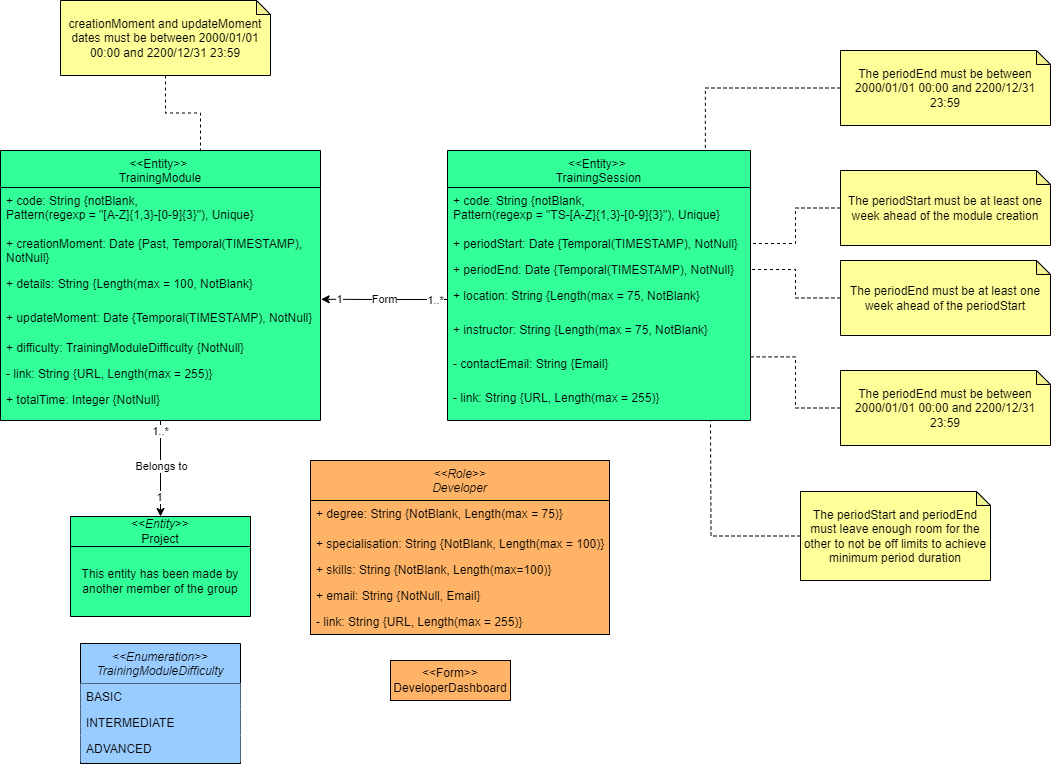

The diagram above was exported from draw.io. Its source (the exported page's mxGraphModel, read from the mxfile embedded in the PNG):
<mxGraphModel dx="1290" dy="1734" grid="1" gridSize="10" guides="1" tooltips="1" connect="1" arrows="1" fold="1" page="1" pageScale="1" pageWidth="827" pageHeight="1169" math="0" shadow="0">
  <root>
    <mxCell id="0" />
    <mxCell id="1" parent="0" />
    <mxCell id="hxwW4Amic6VR6teMXL79-1" style="edgeStyle=orthogonalEdgeStyle;rounded=0;orthogonalLoop=1;jettySize=auto;html=1;exitX=0.5;exitY=1;exitDx=0;exitDy=0;entryX=0.5;entryY=0;entryDx=0;entryDy=0;" parent="1" source="k4P8xQ7r4yugAaU3OkW1-1" target="falQHxhKAr-r6UX7n9Ib-1" edge="1">
      <mxGeometry relative="1" as="geometry" />
    </mxCell>
    <mxCell id="hxwW4Amic6VR6teMXL79-2" value="Belongs to" style="edgeLabel;html=1;align=center;verticalAlign=middle;resizable=0;points=[];" parent="hxwW4Amic6VR6teMXL79-1" vertex="1" connectable="0">
      <mxGeometry x="-0.0568" y="3" relative="1" as="geometry">
        <mxPoint x="-3" as="offset" />
      </mxGeometry>
    </mxCell>
    <mxCell id="hxwW4Amic6VR6teMXL79-3" value="1" style="edgeLabel;html=1;align=center;verticalAlign=middle;resizable=0;points=[];" parent="hxwW4Amic6VR6teMXL79-1" vertex="1" connectable="0">
      <mxGeometry x="0.5856" y="-2" relative="1" as="geometry">
        <mxPoint as="offset" />
      </mxGeometry>
    </mxCell>
    <mxCell id="TbONHNN4NIm9NEzN80GZ-1" value="1..*" style="edgeLabel;html=1;align=center;verticalAlign=middle;resizable=0;points=[];" parent="hxwW4Amic6VR6teMXL79-1" vertex="1" connectable="0">
      <mxGeometry x="-0.8033" relative="1" as="geometry">
        <mxPoint x="-1" y="1" as="offset" />
      </mxGeometry>
    </mxCell>
    <mxCell id="k4P8xQ7r4yugAaU3OkW1-1" value="&lt;&lt;Entity&gt;&gt; &#10;TrainingModule" style="swimlane;fontStyle=0;align=center;verticalAlign=top;childLayout=stackLayout;horizontal=1;startSize=37;horizontalStack=0;resizeParent=1;resizeLast=0;collapsible=1;marginBottom=0;rounded=0;shadow=0;strokeWidth=1;fillColor=#33FF99;swimlaneFillColor=#33FF99;" parent="1" vertex="1">
      <mxGeometry x="50" y="-1000" width="320" height="270" as="geometry">
        <mxRectangle x="130" y="380" width="160" height="26" as="alternateBounds" />
      </mxGeometry>
    </mxCell>
    <mxCell id="k4P8xQ7r4yugAaU3OkW1-2" value="+ code: String {notBlank,&#10;Pattern(regexp = &quot;[A-Z]{1,3}-[0-9]{3}&quot;), Unique}" style="text;align=left;verticalAlign=top;spacingLeft=4;spacingRight=4;overflow=hidden;rotatable=0;points=[[0,0.5],[1,0.5]];portConstraint=eastwest;" parent="k4P8xQ7r4yugAaU3OkW1-1" vertex="1">
      <mxGeometry y="37" width="320" height="43" as="geometry" />
    </mxCell>
    <mxCell id="k4P8xQ7r4yugAaU3OkW1-3" value="+ creationMoment: Date {Past, Temporal(TIMESTAMP),&#10;NotNull}" style="text;align=left;verticalAlign=top;spacingLeft=4;spacingRight=4;overflow=hidden;rotatable=0;points=[[0,0.5],[1,0.5]];portConstraint=eastwest;rounded=0;shadow=0;html=0;" parent="k4P8xQ7r4yugAaU3OkW1-1" vertex="1">
      <mxGeometry y="80" width="320" height="40" as="geometry" />
    </mxCell>
    <mxCell id="k4P8xQ7r4yugAaU3OkW1-4" value="+ details: String {Length(max = 100, NotBlank}" style="text;align=left;verticalAlign=top;spacingLeft=4;spacingRight=4;overflow=hidden;rotatable=0;points=[[0,0.5],[1,0.5]];portConstraint=eastwest;rounded=0;shadow=0;html=0;" parent="k4P8xQ7r4yugAaU3OkW1-1" vertex="1">
      <mxGeometry y="120" width="320" height="34" as="geometry" />
    </mxCell>
    <mxCell id="k4P8xQ7r4yugAaU3OkW1-5" value="+ updateMoment: Date {Temporal(TIMESTAMP), NotNull}" style="text;align=left;verticalAlign=top;spacingLeft=4;spacingRight=4;overflow=hidden;rotatable=0;points=[[0,0.5],[1,0.5]];portConstraint=eastwest;rounded=0;shadow=0;html=0;" parent="k4P8xQ7r4yugAaU3OkW1-1" vertex="1">
      <mxGeometry y="154" width="320" height="30" as="geometry" />
    </mxCell>
    <mxCell id="k4P8xQ7r4yugAaU3OkW1-6" value="+ difficulty: TrainingModuleDifficulty {NotNull}" style="text;align=left;verticalAlign=top;spacingLeft=4;spacingRight=4;overflow=hidden;rotatable=0;points=[[0,0.5],[1,0.5]];portConstraint=eastwest;rounded=0;shadow=0;html=0;" parent="k4P8xQ7r4yugAaU3OkW1-1" vertex="1">
      <mxGeometry y="184" width="320" height="26" as="geometry" />
    </mxCell>
    <mxCell id="k4P8xQ7r4yugAaU3OkW1-7" value="- link: String {URL, Length(max = 255)}" style="text;align=left;verticalAlign=top;spacingLeft=4;spacingRight=4;overflow=hidden;rotatable=0;points=[[0,0.5],[1,0.5]];portConstraint=eastwest;rounded=0;shadow=0;html=0;" parent="k4P8xQ7r4yugAaU3OkW1-1" vertex="1">
      <mxGeometry y="210" width="320" height="26" as="geometry" />
    </mxCell>
    <mxCell id="k4P8xQ7r4yugAaU3OkW1-8" value="+ totalTime: Integer {NotNull}" style="text;align=left;verticalAlign=top;spacingLeft=4;spacingRight=4;overflow=hidden;rotatable=0;points=[[0,0.5],[1,0.5]];portConstraint=eastwest;rounded=0;shadow=0;html=0;" parent="k4P8xQ7r4yugAaU3OkW1-1" vertex="1">
      <mxGeometry y="236" width="320" height="26" as="geometry" />
    </mxCell>
    <mxCell id="k4P8xQ7r4yugAaU3OkW1-9" value="&lt;&lt;Entity&gt;&gt; &#10;TrainingSession" style="swimlane;fontStyle=0;align=center;verticalAlign=top;childLayout=stackLayout;horizontal=1;startSize=37;horizontalStack=0;resizeParent=1;resizeLast=0;collapsible=1;marginBottom=0;rounded=0;shadow=0;strokeWidth=1;swimlaneFillColor=#33FF99;fillColor=#33FF99;" parent="1" vertex="1">
      <mxGeometry x="497" y="-1000" width="303" height="270" as="geometry">
        <mxRectangle x="130" y="380" width="160" height="26" as="alternateBounds" />
      </mxGeometry>
    </mxCell>
    <mxCell id="k4P8xQ7r4yugAaU3OkW1-10" value="+ code: String {notBlank,&#10;Pattern(regexp = &quot;TS-[A-Z]{1,3}-[0-9]{3}&quot;), Unique}" style="text;align=left;verticalAlign=top;spacingLeft=4;spacingRight=4;overflow=hidden;rotatable=0;points=[[0,0.5],[1,0.5]];portConstraint=eastwest;" parent="k4P8xQ7r4yugAaU3OkW1-9" vertex="1">
      <mxGeometry y="37" width="303" height="43" as="geometry" />
    </mxCell>
    <mxCell id="k4P8xQ7r4yugAaU3OkW1-11" value="+ periodStart: Date {Temporal(TIMESTAMP), NotNull}" style="text;align=left;verticalAlign=top;spacingLeft=4;spacingRight=4;overflow=hidden;rotatable=0;points=[[0,0.5],[1,0.5]];portConstraint=eastwest;rounded=0;shadow=0;html=0;" parent="k4P8xQ7r4yugAaU3OkW1-9" vertex="1">
      <mxGeometry y="80" width="303" height="26" as="geometry" />
    </mxCell>
    <mxCell id="k4P8xQ7r4yugAaU3OkW1-12" value="+ periodEnd: Date {Temporal(TIMESTAMP), NotNull}" style="text;align=left;verticalAlign=top;spacingLeft=4;spacingRight=4;overflow=hidden;rotatable=0;points=[[0,0.5],[1,0.5]];portConstraint=eastwest;rounded=0;shadow=0;html=0;" parent="k4P8xQ7r4yugAaU3OkW1-9" vertex="1">
      <mxGeometry y="106" width="303" height="26" as="geometry" />
    </mxCell>
    <mxCell id="k4P8xQ7r4yugAaU3OkW1-13" value="+ location: String {Length(max = 75, NotBlank}" style="text;align=left;verticalAlign=top;spacingLeft=4;spacingRight=4;overflow=hidden;rotatable=0;points=[[0,0.5],[1,0.5]];portConstraint=eastwest;rounded=0;shadow=0;html=0;" parent="k4P8xQ7r4yugAaU3OkW1-9" vertex="1">
      <mxGeometry y="132" width="303" height="34" as="geometry" />
    </mxCell>
    <mxCell id="k4P8xQ7r4yugAaU3OkW1-14" value="+ instructor: String {Length(max = 75, NotBlank}" style="text;align=left;verticalAlign=top;spacingLeft=4;spacingRight=4;overflow=hidden;rotatable=0;points=[[0,0.5],[1,0.5]];portConstraint=eastwest;rounded=0;shadow=0;html=0;" parent="k4P8xQ7r4yugAaU3OkW1-9" vertex="1">
      <mxGeometry y="166" width="303" height="34" as="geometry" />
    </mxCell>
    <mxCell id="k4P8xQ7r4yugAaU3OkW1-15" value="- contactEmail: String {Email}" style="text;align=left;verticalAlign=top;spacingLeft=4;spacingRight=4;overflow=hidden;rotatable=0;points=[[0,0.5],[1,0.5]];portConstraint=eastwest;rounded=0;shadow=0;html=0;" parent="k4P8xQ7r4yugAaU3OkW1-9" vertex="1">
      <mxGeometry y="200" width="303" height="34" as="geometry" />
    </mxCell>
    <mxCell id="k4P8xQ7r4yugAaU3OkW1-16" value="- link: String {URL, Length(max = 255)}" style="text;align=left;verticalAlign=top;spacingLeft=4;spacingRight=4;overflow=hidden;rotatable=0;points=[[0,0.5],[1,0.5]];portConstraint=eastwest;rounded=0;shadow=0;html=0;" parent="k4P8xQ7r4yugAaU3OkW1-9" vertex="1">
      <mxGeometry y="234" width="303" height="26" as="geometry" />
    </mxCell>
    <mxCell id="k4P8xQ7r4yugAaU3OkW1-17" style="edgeStyle=orthogonalEdgeStyle;rounded=0;orthogonalLoop=1;jettySize=auto;html=1;exitX=0;exitY=0.5;exitDx=0;exitDy=0;entryX=1.002;entryY=0.847;entryDx=0;entryDy=0;entryPerimeter=0;" parent="1" source="k4P8xQ7r4yugAaU3OkW1-13" target="k4P8xQ7r4yugAaU3OkW1-4" edge="1">
      <mxGeometry relative="1" as="geometry" />
    </mxCell>
    <mxCell id="k4P8xQ7r4yugAaU3OkW1-18" value="Form" style="edgeLabel;html=1;align=center;verticalAlign=middle;resizable=0;points=[];" parent="k4P8xQ7r4yugAaU3OkW1-17" connectable="0" vertex="1">
      <mxGeometry x="0.0064" relative="1" as="geometry">
        <mxPoint as="offset" />
      </mxGeometry>
    </mxCell>
    <mxCell id="k4P8xQ7r4yugAaU3OkW1-19" value="1..*" style="edgeLabel;html=1;align=center;verticalAlign=middle;resizable=0;points=[];" parent="k4P8xQ7r4yugAaU3OkW1-17" connectable="0" vertex="1">
      <mxGeometry x="-0.8671" relative="1" as="geometry">
        <mxPoint x="-5" as="offset" />
      </mxGeometry>
    </mxCell>
    <mxCell id="k4P8xQ7r4yugAaU3OkW1-20" value="1" style="edgeLabel;html=1;align=center;verticalAlign=middle;resizable=0;points=[];" parent="k4P8xQ7r4yugAaU3OkW1-17" connectable="0" vertex="1">
      <mxGeometry x="0.7161" y="2" relative="1" as="geometry">
        <mxPoint y="-2" as="offset" />
      </mxGeometry>
    </mxCell>
    <mxCell id="TKY__rNsndEgnBNEFHwC-1" value="&lt;&lt;Enumeration&gt;&gt;&#10;TrainingModuleDifficulty" style="swimlane;fontStyle=2;align=center;verticalAlign=top;childLayout=stackLayout;horizontal=1;startSize=40;horizontalStack=0;resizeParent=1;resizeLast=0;collapsible=1;marginBottom=0;rounded=0;shadow=0;strokeWidth=1;fillColor=#99CCFF;swimlaneFillColor=#99CCFF;" parent="1" vertex="1">
      <mxGeometry x="130" y="-507" width="160" height="120" as="geometry">
        <mxRectangle x="230" y="140" width="160" height="26" as="alternateBounds" />
      </mxGeometry>
    </mxCell>
    <mxCell id="TKY__rNsndEgnBNEFHwC-2" value="BASIC" style="text;align=left;verticalAlign=top;spacingLeft=4;spacingRight=4;overflow=hidden;rotatable=0;points=[[0,0.5],[1,0.5]];portConstraint=eastwest;fillColor=#99CCFF;swimlaneFillColor=#99CCFF;" parent="TKY__rNsndEgnBNEFHwC-1" vertex="1">
      <mxGeometry y="40" width="160" height="26" as="geometry" />
    </mxCell>
    <mxCell id="TKY__rNsndEgnBNEFHwC-3" value="INTERMEDIATE" style="text;align=left;verticalAlign=top;spacingLeft=4;spacingRight=4;overflow=hidden;rotatable=0;points=[[0,0.5],[1,0.5]];portConstraint=eastwest;fillColor=#99CCFF;swimlaneFillColor=#99CCFF;" parent="TKY__rNsndEgnBNEFHwC-1" vertex="1">
      <mxGeometry y="66" width="160" height="26" as="geometry" />
    </mxCell>
    <mxCell id="TKY__rNsndEgnBNEFHwC-4" value="ADVANCED" style="text;align=left;verticalAlign=top;spacingLeft=4;spacingRight=4;overflow=hidden;rotatable=0;points=[[0,0.5],[1,0.5]];portConstraint=eastwest;fillColor=#99CCFF;swimlaneFillColor=#99CCFF;" parent="TKY__rNsndEgnBNEFHwC-1" vertex="1">
      <mxGeometry y="92" width="160" height="26" as="geometry" />
    </mxCell>
    <mxCell id="1F8u66ftmc01J6UBwkT5-1" value="&amp;lt;&amp;lt;Form&amp;gt;&amp;gt;&lt;br&gt;DeveloperDashboard" style="rounded=0;whiteSpace=wrap;html=1;fillColor=#FFB366;" parent="1" vertex="1">
      <mxGeometry x="440" y="-490" width="120" height="40" as="geometry" />
    </mxCell>
    <mxCell id="OgBAO1yuOkUgU9lRFjTb-1" value="&lt;&lt;Role&gt;&gt;&#10;Developer" style="swimlane;fontStyle=2;align=center;verticalAlign=top;childLayout=stackLayout;horizontal=1;startSize=40;horizontalStack=0;resizeParent=1;resizeLast=0;collapsible=1;marginBottom=0;rounded=0;shadow=0;strokeWidth=1;fillColor=#FFB366;swimlaneFillColor=#FFB366;fillStyle=auto;strokeColor=#000000;" parent="1" vertex="1">
      <mxGeometry x="360" y="-690" width="299" height="174" as="geometry">
        <mxRectangle x="230" y="140" width="160" height="26" as="alternateBounds" />
      </mxGeometry>
    </mxCell>
    <mxCell id="OgBAO1yuOkUgU9lRFjTb-2" value="+ degree: String {NotBlank, Length(max = 75)}" style="text;align=left;verticalAlign=top;spacingLeft=4;spacingRight=4;overflow=hidden;rotatable=0;points=[[0,0.5],[1,0.5]];portConstraint=eastwest;" parent="OgBAO1yuOkUgU9lRFjTb-1" vertex="1">
      <mxGeometry y="40" width="299" height="30" as="geometry" />
    </mxCell>
    <mxCell id="OgBAO1yuOkUgU9lRFjTb-3" value="+ specialisation: String {NotBlank, Length(max = 100)}" style="text;align=left;verticalAlign=top;spacingLeft=4;spacingRight=4;overflow=hidden;rotatable=0;points=[[0,0.5],[1,0.5]];portConstraint=eastwest;rounded=0;shadow=0;html=0;" parent="OgBAO1yuOkUgU9lRFjTb-1" vertex="1">
      <mxGeometry y="70" width="299" height="26" as="geometry" />
    </mxCell>
    <mxCell id="OgBAO1yuOkUgU9lRFjTb-4" value="+ skills: String {NotBlank, Length(max=100)}" style="text;align=left;verticalAlign=top;spacingLeft=4;spacingRight=4;overflow=hidden;rotatable=0;points=[[0,0.5],[1,0.5]];portConstraint=eastwest;rounded=0;shadow=0;html=0;" parent="OgBAO1yuOkUgU9lRFjTb-1" vertex="1">
      <mxGeometry y="96" width="299" height="26" as="geometry" />
    </mxCell>
    <mxCell id="9KURO1105Zy1JEEu4MSP-7" value="+ email: String {NotNull, Email}" style="text;align=left;verticalAlign=top;spacingLeft=4;spacingRight=4;overflow=hidden;rotatable=0;points=[[0,0.5],[1,0.5]];portConstraint=eastwest;rounded=0;shadow=0;html=0;" parent="OgBAO1yuOkUgU9lRFjTb-1" vertex="1">
      <mxGeometry y="122" width="299" height="26" as="geometry" />
    </mxCell>
    <mxCell id="OgBAO1yuOkUgU9lRFjTb-5" value="- link: String {URL, Length(max = 255)}" style="text;align=left;verticalAlign=top;spacingLeft=4;spacingRight=4;overflow=hidden;rotatable=0;points=[[0,0.5],[1,0.5]];portConstraint=eastwest;rounded=0;shadow=0;html=0;" parent="OgBAO1yuOkUgU9lRFjTb-1" vertex="1">
      <mxGeometry y="148" width="299" height="26" as="geometry" />
    </mxCell>
    <mxCell id="falQHxhKAr-r6UX7n9Ib-1" value="&amp;lt;&amp;lt;&lt;i&gt;Entity&lt;/i&gt;&amp;gt;&amp;gt;&lt;div&gt;Project&lt;/div&gt;" style="swimlane;fontStyle=0;childLayout=stackLayout;horizontal=1;startSize=30;horizontalStack=0;resizeParent=1;resizeParentMax=0;resizeLast=0;collapsible=1;marginBottom=0;whiteSpace=wrap;html=1;swimlaneFillColor=#33FF99;fillColor=#33FF99;" parent="1" vertex="1">
      <mxGeometry x="120" y="-634" width="180" height="100" as="geometry" />
    </mxCell>
    <mxCell id="falQHxhKAr-r6UX7n9Ib-2" value="This entity has been made by another member of the group" style="text;html=1;align=center;verticalAlign=middle;whiteSpace=wrap;rounded=0;" parent="falQHxhKAr-r6UX7n9Ib-1" vertex="1">
      <mxGeometry y="30" width="180" height="70" as="geometry" />
    </mxCell>
    <mxCell id="9KURO1105Zy1JEEu4MSP-3" style="edgeStyle=orthogonalEdgeStyle;rounded=0;orthogonalLoop=1;jettySize=auto;html=1;exitX=0;exitY=0.5;exitDx=0;exitDy=0;exitPerimeter=0;entryX=1;entryY=0.5;entryDx=0;entryDy=0;dashed=1;endArrow=none;endFill=0;" parent="1" source="9KURO1105Zy1JEEu4MSP-1" target="k4P8xQ7r4yugAaU3OkW1-11" edge="1">
      <mxGeometry relative="1" as="geometry" />
    </mxCell>
    <mxCell id="9KURO1105Zy1JEEu4MSP-1" value="The periodStart must be at least one week ahead of the module creation" style="shape=note;whiteSpace=wrap;html=1;backgroundOutline=1;darkOpacity=0.05;size=14;fillColor=#FFFF99;" parent="1" vertex="1">
      <mxGeometry x="890" y="-980" width="210" height="75" as="geometry" />
    </mxCell>
    <mxCell id="9KURO1105Zy1JEEu4MSP-6" style="edgeStyle=orthogonalEdgeStyle;rounded=0;orthogonalLoop=1;jettySize=auto;html=1;exitX=0;exitY=0.5;exitDx=0;exitDy=0;exitPerimeter=0;entryX=1;entryY=0.5;entryDx=0;entryDy=0;dashed=1;endArrow=none;endFill=0;" parent="1" source="9KURO1105Zy1JEEu4MSP-5" target="k4P8xQ7r4yugAaU3OkW1-12" edge="1">
      <mxGeometry relative="1" as="geometry" />
    </mxCell>
    <mxCell id="9KURO1105Zy1JEEu4MSP-5" value="&lt;span style=&quot;text-align: left;&quot;&gt;The periodEnd must be at least one week ahead of the periodStart&lt;/span&gt;" style="shape=note;whiteSpace=wrap;html=1;backgroundOutline=1;darkOpacity=0.05;size=14;fillColor=#FFFF99;" parent="1" vertex="1">
      <mxGeometry x="890" y="-890" width="210" height="75" as="geometry" />
    </mxCell>
    <mxCell id="GdsDs8BIbYqFSKHYGnFV-1" value="creationMoment and updateMoment dates must be between 2000/01/01 00:00 and 2200/12/31 23:59" style="shape=note;whiteSpace=wrap;html=1;backgroundOutline=1;darkOpacity=0.05;size=14;fillColor=#FFFF99;" vertex="1" parent="1">
      <mxGeometry x="110" y="-1150" width="210" height="75" as="geometry" />
    </mxCell>
    <mxCell id="GdsDs8BIbYqFSKHYGnFV-2" style="edgeStyle=orthogonalEdgeStyle;rounded=0;orthogonalLoop=1;jettySize=auto;html=1;exitX=0.5;exitY=1;exitDx=0;exitDy=0;exitPerimeter=0;entryX=0.625;entryY=0.003;entryDx=0;entryDy=0;entryPerimeter=0;endArrow=none;endFill=0;dashed=1;" edge="1" parent="1" source="GdsDs8BIbYqFSKHYGnFV-1" target="k4P8xQ7r4yugAaU3OkW1-1">
      <mxGeometry relative="1" as="geometry" />
    </mxCell>
    <mxCell id="GdsDs8BIbYqFSKHYGnFV-3" value="&lt;span style=&quot;text-align: left;&quot;&gt;The periodEnd must be&amp;nbsp;&lt;/span&gt;between 2000/01/01 00:00 and 2200/12/31 23:59" style="shape=note;whiteSpace=wrap;html=1;backgroundOutline=1;darkOpacity=0.05;size=14;fillColor=#FFFF99;" vertex="1" parent="1">
      <mxGeometry x="890" y="-780" width="210" height="75" as="geometry" />
    </mxCell>
    <mxCell id="GdsDs8BIbYqFSKHYGnFV-4" value="&lt;span style=&quot;text-align: left;&quot;&gt;The periodEnd must be&amp;nbsp;&lt;/span&gt;between 2000/01/01 00:00 and 2200/12/31 23:59" style="shape=note;whiteSpace=wrap;html=1;backgroundOutline=1;darkOpacity=0.05;size=14;fillColor=#FFFF99;" vertex="1" parent="1">
      <mxGeometry x="890" y="-1100" width="210" height="75" as="geometry" />
    </mxCell>
    <mxCell id="GdsDs8BIbYqFSKHYGnFV-5" style="edgeStyle=orthogonalEdgeStyle;rounded=0;orthogonalLoop=1;jettySize=auto;html=1;exitX=0;exitY=0.5;exitDx=0;exitDy=0;exitPerimeter=0;entryX=0.851;entryY=0;entryDx=0;entryDy=0;entryPerimeter=0;endArrow=none;endFill=0;dashed=1;" edge="1" parent="1" source="GdsDs8BIbYqFSKHYGnFV-4" target="k4P8xQ7r4yugAaU3OkW1-9">
      <mxGeometry relative="1" as="geometry" />
    </mxCell>
    <mxCell id="GdsDs8BIbYqFSKHYGnFV-6" style="edgeStyle=orthogonalEdgeStyle;rounded=0;orthogonalLoop=1;jettySize=auto;html=1;exitX=0;exitY=0.5;exitDx=0;exitDy=0;exitPerimeter=0;entryX=0.999;entryY=0.188;entryDx=0;entryDy=0;entryPerimeter=0;endArrow=none;endFill=0;dashed=1;" edge="1" parent="1" source="GdsDs8BIbYqFSKHYGnFV-3" target="k4P8xQ7r4yugAaU3OkW1-15">
      <mxGeometry relative="1" as="geometry" />
    </mxCell>
    <mxCell id="GdsDs8BIbYqFSKHYGnFV-8" style="edgeStyle=orthogonalEdgeStyle;rounded=0;orthogonalLoop=1;jettySize=auto;html=1;exitX=0;exitY=0.5;exitDx=0;exitDy=0;exitPerimeter=0;dashed=1;endArrow=none;endFill=0;" edge="1" parent="1" source="GdsDs8BIbYqFSKHYGnFV-7">
      <mxGeometry relative="1" as="geometry">
        <mxPoint x="760" y="-730" as="targetPoint" />
      </mxGeometry>
    </mxCell>
    <mxCell id="GdsDs8BIbYqFSKHYGnFV-7" value="&lt;div style=&quot;&quot;&gt;&lt;span style=&quot;background-color: initial;&quot;&gt;The periodStart and periodEnd must leave enough room for the other to not be off limits to achieve minimum period duration&lt;/span&gt;&lt;/div&gt;" style="shape=note;whiteSpace=wrap;html=1;backgroundOutline=1;darkOpacity=0.05;size=14;fillColor=#FFFF99;align=center;" vertex="1" parent="1">
      <mxGeometry x="850" y="-659" width="190" height="89" as="geometry" />
    </mxCell>
  </root>
</mxGraphModel>